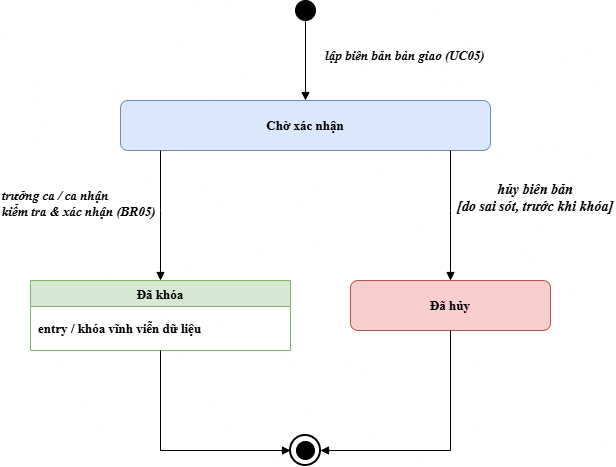

The diagram above was exported from draw.io. Its source (the exported page's mxGraphModel, read from the mxfile embedded in the PNG):
<mxGraphModel dx="1132" dy="562" grid="1" gridSize="10" guides="1" tooltips="1" connect="1" arrows="1" fold="1" page="1" pageScale="1" pageWidth="827" pageHeight="1169" math="0" shadow="0">
  <root>
    <mxCell id="0" />
    <mxCell id="1" parent="0" />
    <mxCell id="initial_state" parent="1" style="ellipse;whiteSpace=wrap;html=1;aspect=fixed;fillColor=#000000;strokeColor=#000000;fontFamily=Times New Roman;fontSize=13;fontStyle=1" value="" vertex="1">
      <mxGeometry height="20" width="20" x="455" y="40" as="geometry" />
    </mxCell>
    <mxCell id="state_choxacnhan" parent="1" style="rounded=1;whiteSpace=wrap;html=1;fillColor=#dae8fc;strokeColor=#6c8ebf;fontFamily=Times New Roman;fontSize=13;fontStyle=1;" value="Chờ xác nhận" vertex="1">
      <mxGeometry height="50" width="370" x="280" y="140" as="geometry" />
    </mxCell>
    <mxCell id="state_dakhoa" parent="1" style="swimlane;fontStyle=1;align=center;verticalAlign=top;childLayout=stackLayout;horizontal=1;startSize=26;horizontalStack=0;resizeParent=1;resizeParentMax=0;resizeLast=0;collapsible=0;marginBottom=0;whiteSpace=wrap;html=1;fillColor=#d5e8d4;strokeColor=#82b366;fontFamily=Times New Roman;fontSize=13;" value="Đã khóa" vertex="1">
      <mxGeometry height="70" width="260" x="190" y="320" as="geometry" />
    </mxCell>
    <mxCell id="dk_action" parent="state_dakhoa" style="text;strokeColor=none;fillColor=none;align=left;verticalAlign=middle;spacingLeft=6;spacingRight=6;overflow=hidden;rotatable=0;points=[[0,0.5],[1,0.5]];portConstraint=eastwest;whiteSpace=wrap;html=1;fontFamily=Times New Roman;fontSize=13;fontStyle=1" value="entry / khóa vĩnh viễn dữ liệu" vertex="1">
      <mxGeometry height="44" width="260" y="26" as="geometry" />
    </mxCell>
    <mxCell id="state_dahuy" parent="1" style="rounded=1;whiteSpace=wrap;html=1;fillColor=#f8cecc;strokeColor=#b85450;fontFamily=Times New Roman;fontSize=13;fontStyle=1;" value="Đã hủy" vertex="1">
      <mxGeometry height="50" width="200" x="510" y="320" as="geometry" />
    </mxCell>
    <mxCell id="final_state" parent="1" style="ellipse;whiteSpace=wrap;html=1;aspect=fixed;fillColor=#ffffff;strokeColor=#000000;strokeWidth=2;fontFamily=Times New Roman;fontSize=13;fontStyle=1" value="" vertex="1">
      <mxGeometry height="30" width="30" x="450" y="475" as="geometry" />
    </mxCell>
    <mxCell id="final_inner" parent="final_state" style="ellipse;whiteSpace=wrap;html=1;aspect=fixed;fillColor=#000000;strokeColor=#000000;fontFamily=Times New Roman;fontSize=13;fontStyle=1" value="" vertex="1">
      <mxGeometry height="18" width="18" x="6" y="6" as="geometry" />
    </mxCell>
    <mxCell id="edge_init_cxn" edge="1" parent="1" source="initial_state" style="edgeStyle=orthogonalEdgeStyle;rounded=0;orthogonalLoop=1;jettySize=auto;html=1;endArrow=block;endFill=1;strokeColor=#000000;fontFamily=Times New Roman;fontSize=13;fontStyle=1" target="state_choxacnhan" value="">
      <mxGeometry relative="1" as="geometry" />
    </mxCell>
    <mxCell id="label_init_cxn" parent="1" style="text;html=1;strokeColor=none;fillColor=none;align=center;verticalAlign=middle;whiteSpace=wrap;rounded=0;fontFamily=Times New Roman;fontSize=13;fontStyle=3;" value="lập biên bản bàn giao (UC05)" vertex="1">
      <mxGeometry height="20" width="180" x="475" y="85" as="geometry" />
    </mxCell>
    <mxCell id="edge_cxn_dk" edge="1" parent="1" source="state_choxacnhan" style="edgeStyle=orthogonalEdgeStyle;rounded=0;orthogonalLoop=1;jettySize=auto;html=1;endArrow=block;endFill=1;strokeColor=#000000;fontFamily=Times New Roman;fontSize=13;fontStyle=1" target="state_dakhoa" value="">
      <mxGeometry relative="1" as="geometry">
        <Array as="points">
          <mxPoint x="320" y="250" />
        </Array>
      </mxGeometry>
    </mxCell>
    <mxCell id="label_cxn_dk" parent="1" style="text;html=1;strokeColor=none;fillColor=none;align=left;verticalAlign=middle;whiteSpace=wrap;rounded=0;fontFamily=Times New Roman;fontSize=13;fontStyle=3;" value="trưởng ca / ca nhận&#10;kiểm tra &amp;amp; xác nhận (BR05)" vertex="1">
      <mxGeometry height="35" width="160" x="160" y="225" as="geometry" />
    </mxCell>
    <mxCell id="edge_cxn_dh" edge="1" parent="1" source="state_choxacnhan" style="edgeStyle=orthogonalEdgeStyle;rounded=0;orthogonalLoop=1;jettySize=auto;html=1;endArrow=block;endFill=1;strokeColor=#000000;fontFamily=Times New Roman;fontSize=13;fontStyle=1" target="state_dahuy" value="">
      <mxGeometry relative="1" as="geometry">
        <Array as="points">
          <mxPoint x="610" y="250" />
        </Array>
      </mxGeometry>
    </mxCell>
    <mxCell id="label_cxn_dh" parent="1" style="text;html=1;strokeColor=none;fillColor=none;align=center;verticalAlign=middle;whiteSpace=wrap;rounded=0;fontFamily=Times New Roman;fontSize=14;fontStyle=3;" value="hủy biên bản&#10;[do sai sót, trước khi khóa]" vertex="1">
      <mxGeometry height="35" width="160" x="615" y="220" as="geometry" />
    </mxCell>
    <mxCell id="edge_dk_fin" edge="1" parent="1" source="state_dakhoa" style="edgeStyle=orthogonalEdgeStyle;rounded=0;orthogonalLoop=1;jettySize=auto;html=1;endArrow=block;endFill=1;strokeColor=#000000;fontFamily=Times New Roman;fontSize=13;fontStyle=1" target="final_state" value="">
      <mxGeometry relative="1" as="geometry">
        <Array as="points">
          <mxPoint x="320" y="490" />
        </Array>
      </mxGeometry>
    </mxCell>
    <mxCell id="edge_dh_fin" edge="1" parent="1" source="state_dahuy" style="edgeStyle=orthogonalEdgeStyle;rounded=0;orthogonalLoop=1;jettySize=auto;html=1;endArrow=block;endFill=1;strokeColor=#000000;fontFamily=Times New Roman;fontSize=13;fontStyle=1" target="final_state" value="">
      <mxGeometry relative="1" as="geometry">
        <Array as="points">
          <mxPoint x="610" y="490" />
        </Array>
      </mxGeometry>
    </mxCell>
  </root>
</mxGraphModel>